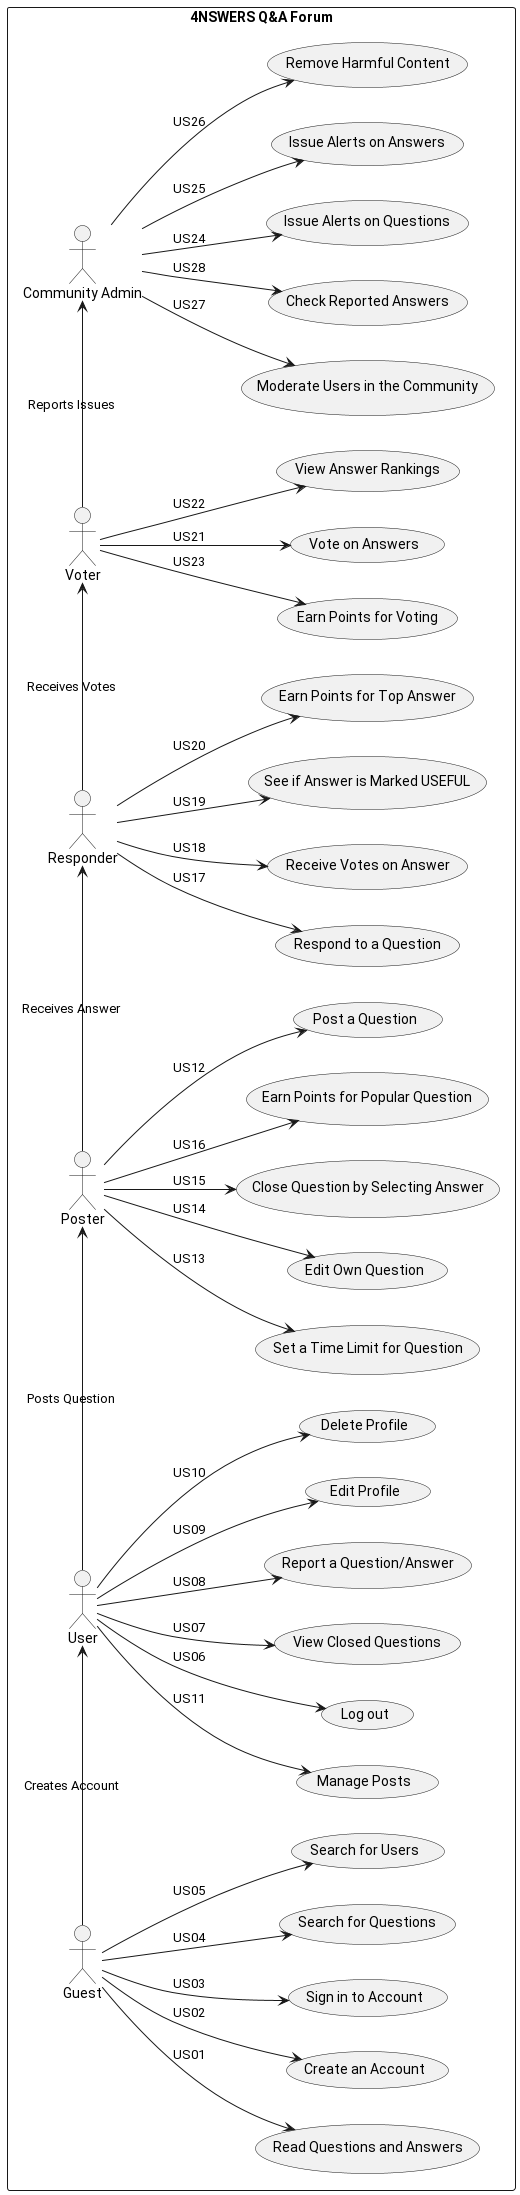

The diagram above was rendered by PlantUML. Its source (embedded in the PNG):
@startuml
left to right direction
rectangle "4NSWERS Q&A Forum" {

  actor Guest
  actor User
  actor Poster as PosterUser
  actor Responder as ResponderUser
  actor Voter as VoterUser
  actor "Community Admin" as AdminUser

  ' Guest Interactions
  Guest -down-> (Read Questions and Answers) : US01
  Guest --> (Create an Account) : US02
  Guest --> (Sign in to Account) : US03
  Guest --> (Search for Questions) : US04
  Guest --> (Search for Users) : US05

  ' User Interactions
  User -down-> (Log out) : US06
  User --> (View Closed Questions) : US07
  User --> (Report a Question/Answer) : US08
  User --> (Edit Profile) : US09
  User --> (Delete Profile) : US10
  User --> (Manage Posts) : US11

  ' Poster Interactions
  PosterUser --> (Post a Question) : US12
  PosterUser --> (Set a Time Limit for Question) : US13
  PosterUser --> (Edit Own Question) : US14
  PosterUser --> (Close Question by Selecting Answer) : US15
  PosterUser --> (Earn Points for Popular Question) : US16

  ' Responder Interactions
  ResponderUser --> (Respond to a Question) : US17
  ResponderUser --> (Receive Votes on Answer) : US18
  ResponderUser --> (See if Answer is Marked USEFUL) : US19
  ResponderUser --> (Earn Points for Top Answer) : US20

  ' Voter Interactions
  VoterUser --> (Vote on Answers) : US21
  VoterUser --> (View Answer Rankings) : US22
  VoterUser --> (Earn Points for Voting) : US23

  ' Admin Interactions
  AdminUser --> (Issue Alerts on Questions) : US24
  AdminUser --> (Issue Alerts on Answers) : US25
  AdminUser --> (Remove Harmful Content) : US26
  AdminUser --> (Moderate Users in the Community) : US27
  AdminUser --> (Check Reported Answers) : US28

  ' Relations between actors and processes
  Guest -right-> User : "Creates Account"
  User -right-> PosterUser : "Posts Question"
  PosterUser -right-> ResponderUser : "Receives Answer"
  ResponderUser -right-> VoterUser : "Receives Votes"
  VoterUser -right-> AdminUser : "Reports Issues"
}

@enduml